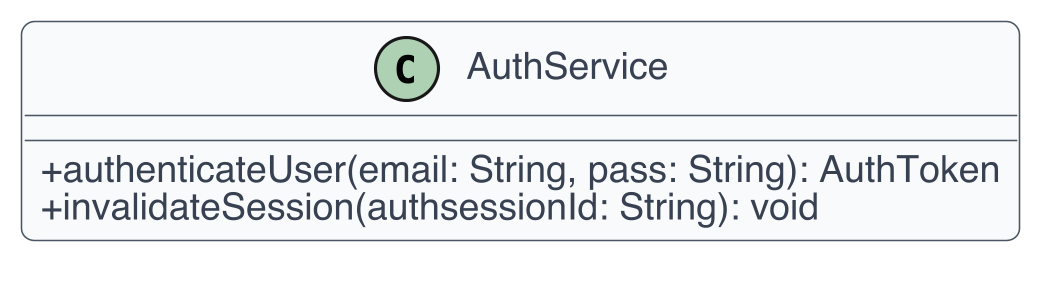

The diagram above was rendered by PlantUML. Its source (embedded in the PNG):
@startuml
skinparam dpi 300
skinparam shadowing false
skinparam backgroundColor White
skinparam defaultFontName Helvetica
skinparam defaultFontSize 12
skinparam ArrowColor #4B5563
skinparam ArrowThickness 1
skinparam roundcorner 8
skinparam class {
  BackgroundColor #F9FAFB
  BorderColor #4B5563
  FontColor #111827
  AttributeFontColor #374151
  StereotypeFontColor #6B7280
}
skinparam classAttributeIconSize 0
class AuthService {
  +authenticateUser(email: String, pass: String): AuthToken
  +invalidateSession(authsessionId: String): void
}
@enduml